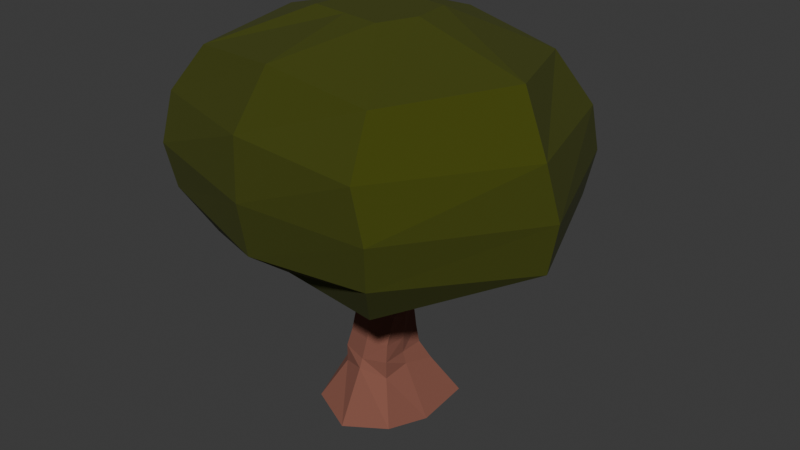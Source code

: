# Source: tree.blend  (saved by Blender 4.2.66; exported with 4.5.12 LTS)
import bpy
from mathutils import Matrix  # noqa: F401  (used for matrix-valued properties, if any)

bpy.ops.wm.read_factory_settings(use_empty=True)
scene = bpy.context.scene
scene.name = 'Scene'

# ---- collections
col_collection = bpy.data.collections.new('Collection'); scene.collection.children.link(col_collection)

# ---- materials (node trees are filled in below, after node groups)
mat_bark = bpy.data.materials.new('Bark')
mat_leaves = bpy.data.materials.new('Leaves')
mat_leaves.alpha_threshold = 0.0
mat_leaves.roughness = 0.5
mat_leaves.line_color = (0.0, 0.0, 0.0, 1.0)

# ---- material node trees
mat_bark.use_nodes = True; mat_bark.node_tree.nodes.clear()
_N = mat_bark.node_tree.nodes; _L = mat_bark.node_tree.links
n0 = _N.new('ShaderNodeBsdfPrincipled'); n0.name = 'Principled BSDF'; n0.location = (10, 300)
n0.inputs[0].default_value = (0.2311, 0.08481, 0.05794, 1.0)
n0.inputs[2].default_value = 1.0
n1 = _N.new('ShaderNodeOutputMaterial'); n1.name = 'Material Output'; n1.location = (300, 300)
_L.new(n0.outputs[0], n1.inputs[0])
n1.is_active_output = True
mat_leaves.use_nodes = True; mat_leaves.node_tree.nodes.clear()
_N = mat_leaves.node_tree.nodes; _L = mat_leaves.node_tree.links
n0 = _N.new('ShaderNodeOutputMaterial'); n0.name = 'Material Output'; n0.location = (300, 300)
n1 = _N.new('ShaderNodeBsdfPrincipled'); n1.name = 'Principled BSDF'; n1.location = (10, 300)
n1.inputs[0].default_value = (0.05068, 0.05972, 0.0, 1.0)
n1.inputs[2].default_value = 1.0
n1.inputs[3].default_value = 1.45
_L.new(n1.outputs[0], n0.inputs[0])
n0.is_active_output = True

# ---- world
world_world = bpy.data.worlds.new('World'); scene.world = world_world
world_world.use_nodes = True; world_world.node_tree.nodes.clear()
_N = world_world.node_tree.nodes; _L = world_world.node_tree.links
n0 = _N.new('ShaderNodeOutputWorld'); n0.name = 'World Output'; n0.location = (300, 300)
n1 = _N.new('ShaderNodeBackground'); n1.name = 'Background'; n1.location = (10, 300)
n1.inputs[0].default_value = (0.05088, 0.05088, 0.05088, 1.0)
_L.new(n1.outputs[0], n0.inputs[0])
n0.is_active_output = True
world_world.color = (0.05088, 0.05088, 0.05088)
world_world.sun_shadow_jitter_overblur = 0.0

# ---- meshes
me_cube_001 = bpy.data.meshes.new('Cube.001')
me_cube_001.from_pydata([(-1.548, -1.548, -1.0), (-0.8699, -0.8707, 1.007), (-1.548, 1.548, -1.0), (-0.8699, 0.876, 1.007), (1.548, -1.548, -1.0), (0.8768, -0.8707, 1.007), (1.952, 1.806, -1.0), (0.8768, 0.876, 1.007), (-1.019, -0.9954, 4.136), (-1.019, 0.9967, 4.136), (0.973, 0.9967, 4.136), (0.973, -0.9954, 4.136), (-0.8699, -0.8707, 0.3779), (-0.8699, 0.876, 0.3779), (1.23, 1.102, 0.3779), (0.8768, -0.8707, 0.3779), (0.0, 2.174, -1.259), (0.003461, 1.217, 1.007), (0.0, -2.174, -1.259), (-0.004862, -1.076, 0.9115), (-0.02301, 0.9967, 4.136), (-0.02301, -0.9954, 4.136), (0.003461, -1.224, 0.6039), (0.003461, 1.229, 0.6039), (-2.174, 0.0, -1.259), (-0.8699, 0.002659, 1.007), (1.925, 0.0, -1.259), (0.8768, 0.002659, 1.007), (-1.019, 0.0006399, 4.136), (1.233, 0.0006399, 4.136), (1.012, 0.002659, 0.6039), (-1.223, 0.002659, 0.6039), (-4.204, 0.4726, 12.05), (0.0, 0.0, -1.0), (0.7775, 0.8374, 1.625), (0.8383, -0.7721, 1.598), (-0.701, -0.7883, 1.67), (-0.76, 0.6961, 1.736), (0.0444, 1.153, 1.763), (0.1086, -0.9488, 1.694), (-0.7296, -0.1086, 1.723), (0.8959, 0.03262, 1.612), (0.7275, 0.7249, 2.678), (-0.5283, -0.7249, 2.637), (-0.09834, 1.115, 2.664), (0.102, -0.8121, 2.764), (-0.6266, -0.09809, 2.644), (0.9265, 0.09809, 2.671), (0.9242, -0.5287, 2.665), (-0.725, 0.5287, 2.651), (0.6522, 0.5951, 3.741), (-0.6522, -0.5951, 3.728), (0.02855, 0.7986, 3.736), (-0.02855, -0.6237, 3.732), (-0.6237, 0.02863, 3.73), (0.7244, -0.02863, 3.739), (0.5951, -0.6524, 3.737), (-0.5951, 0.6524, 3.732), (-3.821, 0.506, 5.177), (-3.33, 4.225, 5.177), (0.389, 3.734, 5.177), (4.108, 3.243, 5.177), (4.589, -0.6046, 5.177), (3.126, -4.195, 5.177), (-0.5932, -3.704, 5.177), (-4.312, -3.213, 5.177), (-1.357, 0.1806, 12.85), (-3.33, 4.225, 11.54), (0.362, 3.982, 12.04), (4.108, 3.243, 11.54), (5.603, -0.5811, 11.84), (3.126, -4.195, 11.54), (-0.5603, -4.205, 11.99), (-4.312, -3.213, 11.54), (-0.7698, -5.471, 8.122), (-1.182, 1.505, 12.85), (0.1423, 1.33, 12.85), (1.467, 1.155, 12.85), (1.638, -0.2149, 12.85), (1.117, -1.494, 12.85), (-0.2075, -1.319, 12.85), (-1.532, -1.144, 12.85), (-0.03255, 0.005719, 12.85), (4.021, -5.404, 8.278), (-5.544, 0.6495, 8.102), (-5.561, -4.139, 8.278), (0.4903, 5.279, 8.107), (5.287, 4.178, 8.278), (7.083, -0.7766, 8.174), (-4.295, 5.443, 8.278), (3.553, -5.369, 9.909), (-5.525, -3.655, 9.909), (0.7703, 4.984, 10.07), (-3.811, 5.422, 9.909), (-1.026, -5.164, 10.06), (-5.228, 0.9296, 10.08), (5.267, 3.709, 9.909), (6.735, -1.086, 10.01), (-0.7227, -5.187, 6.304), (-5.242, 0.6097, 6.247), (5.022, 3.968, 6.746), (6.751, -0.7326, 6.452), (3.82, -5.132, 6.746), (-5.28, -3.931, 6.746), (0.4615, 4.988, 6.261), (-4.078, 5.169, 6.746)], [], [(31, 25, 3, 13), (23, 17, 7, 14), (30, 27, 5, 15), (22, 19, 1, 12), (33, 26, 4, 18), (55, 50, 10, 29), (9, 28, 58, 59), (54, 51, 8, 28), (53, 56, 11, 21), (52, 57, 9, 20), (18, 22, 12, 0), (26, 30, 15, 4), (16, 23, 14, 6), (24, 31, 13, 2), (2, 13, 23, 16), (4, 15, 22, 18), (50, 52, 20, 10), (51, 53, 21, 8), (11, 29, 62, 63), (24, 33, 18, 0), (15, 5, 19, 22), (13, 3, 17, 23), (2, 16, 33, 24), (29, 10, 61, 62), (0, 12, 31, 24), (6, 14, 30, 26), (57, 54, 28, 9), (21, 11, 63, 64), (56, 55, 29, 11), (16, 6, 26, 33), (14, 7, 27, 30), (12, 1, 25, 31), (5, 27, 41, 35), (3, 25, 40, 37), (1, 19, 39, 36), (7, 17, 38, 34), (17, 3, 37, 38), (19, 5, 35, 39), (25, 1, 36, 40), (27, 7, 34, 41), (35, 41, 47, 48), (37, 40, 46, 49), (36, 39, 45, 43), (34, 38, 44, 42), (38, 37, 49, 44), (39, 35, 48, 45), (40, 36, 43, 46), (41, 34, 42, 47), (48, 47, 55, 56), (49, 46, 54, 57), (43, 45, 53, 51), (42, 44, 52, 50), (44, 49, 57, 52), (45, 48, 56, 53), (46, 43, 51, 54), (47, 42, 50, 55), (96, 92, 68, 69), (91, 94, 72, 73), (94, 90, 71, 72), (95, 91, 73, 32), (20, 9, 59, 60), (28, 8, 65, 58), (8, 21, 64, 65), (10, 20, 60, 61), (32, 73, 81, 66), (67, 32, 66, 75), (71, 70, 78, 79), (68, 67, 75, 76), (97, 96, 69, 70), (92, 93, 67, 68), (90, 97, 70, 71), (93, 95, 32, 67), (82, 66, 81, 80), (78, 82, 80, 79), (77, 76, 82, 78), (76, 75, 66, 82), (72, 71, 79, 80), (73, 72, 80, 81), (69, 68, 76, 77), (70, 69, 77, 78), (105, 99, 84, 89), (102, 101, 88, 83), (104, 105, 89, 86), (101, 100, 87, 88), (99, 103, 85, 84), (98, 102, 83, 74), (103, 98, 74, 85), (100, 104, 86, 87), (89, 84, 95, 93), (83, 88, 97, 90), (86, 89, 93, 92), (88, 87, 96, 97), (84, 85, 91, 95), (74, 83, 90, 94), (85, 74, 94, 91), (87, 86, 92, 96), (61, 60, 104, 100), (65, 64, 98, 103), (64, 63, 102, 98), (58, 65, 103, 99), (62, 61, 100, 101), (60, 59, 105, 104), (63, 62, 101, 102), (59, 58, 99, 105)])
me_cube_001.polygons.foreach_set('material_index', [0, 0, 0, 0, 0, 0, 1, 0, 0, 0, 0, 0, 0, 0, 0, 0, 0, 0, 1, 0, 0, 0, 0, 1, 0, 0, 0, 1, 0, 0, 0, 0, 0, 0, 0, 0, 0, 0, 0, 0, 0, 0, 0, 0, 0, 0, 0, 0, 0, 0, 0, 0, 0, 0, 0, 0, 1, 1, 1, 1, 1, 1, 1, 1, 1, 1, 1, 1, 1, 1, 1, 1, 1, 1, 1, 1, 1, 1, 1, 1, 1, 1, 1, 1, 1, 1, 1, 1, 1, 1, 1, 1, 1, 1, 1, 1, 1, 1, 1, 1, 1, 1, 1, 1])
_uv = me_cube_001.uv_layers.new(name='UVMap')
_uv.uv.foreach_set('vector', [0.535, 0.125, 0.625, 0.125, 0.625, 0.25, 0.535, 0.25, 0.535, 0.375, 0.625, 0.375, 0.625, 0.5, 0.535, 0.5, 0.535, 0.625, 0.625, 0.625, 0.625, 0.75, 0.535, 0.75, 0.535, 0.875, 0.625, 0.875, 0.625, 1.0, 0.535, 1.0, 0.25, 0.625, 0.375, 0.625, 0.375, 0.75, 0.25, 0.75, 0.625, 0.625, 0.625, 0.5, 0.625, 0.5, 0.625, 0.625, 0.625, 0.25, 0.625, 0.125, 0.625, 0.125, 0.625, 0.25, 0.625, 0.125, 0.625, 0.0, 0.625, 0.0, 0.625, 0.125, 0.625, 0.875, 0.625, 0.75, 0.625, 0.75, 0.625, 0.875, 0.625, 0.375, 0.625, 0.25, 0.625, 0.25, 0.625, 0.375, 0.375, 0.875, 0.535, 0.875, 0.535, 1.0, 0.375, 1.0, 0.375, 0.625, 0.535, 0.625, 0.535, 0.75, 0.375, 0.75, 0.375, 0.375, 0.535, 0.375, 0.535, 0.5, 0.375, 0.5, 0.375, 0.125, 0.535, 0.125, 0.535, 0.25, 0.375, 0.25, 0.375, 0.25, 0.535, 0.25, 0.535, 0.375, 0.375, 0.375, 0.375, 0.75, 0.535, 0.75, 0.535, 0.875, 0.375, 0.875, 0.625, 0.5, 0.625, 0.375, 0.625, 0.375, 0.625, 0.5, 0.625, 1.0, 0.625, 0.875, 0.625, 0.875, 0.625, 1.0, 0.625, 0.75, 0.625, 0.625, 0.625, 0.625, 0.625, 0.75, 0.125, 0.625, 0.25, 0.625, 0.25, 0.75, 0.125, 0.75, 0.535, 0.75, 0.625, 0.75, 0.625, 0.875, 0.535, 0.875, 0.535, 0.25, 0.625, 0.25, 0.625, 0.375, 0.535, 0.375, 0.125, 0.5, 0.25, 0.5, 0.25, 0.625, 0.125, 0.625, 0.625, 0.625, 0.625, 0.5, 0.625, 0.5, 0.625, 0.625, 0.375, 0.0, 0.535, 0.0, 0.535, 0.125, 0.375, 0.125, 0.375, 0.5, 0.535, 0.5, 0.535, 0.625, 0.375, 0.625, 0.625, 0.25, 0.625, 0.125, 0.625, 0.125, 0.625, 0.25, 0.625, 0.875, 0.625, 0.75, 0.625, 0.75, 0.625, 0.875, 0.625, 0.75, 0.625, 0.625, 0.625, 0.625, 0.625, 0.75, 0.25, 0.5, 0.375, 0.5, 0.375, 0.625, 0.25, 0.625, 0.535, 0.5, 0.625, 0.5, 0.625, 0.625, 0.535, 0.625, 0.535, 0.0, 0.625, 0.0, 0.625, 0.125, 0.535, 0.125, 0.625, 0.75, 0.625, 0.625, 0.625, 0.625, 0.625, 0.75, 0.625, 0.25, 0.625, 0.125, 0.625, 0.125, 0.625, 0.25, 0.625, 1.0, 0.625, 0.875, 0.625, 0.875, 0.625, 1.0, 0.625, 0.5, 0.625, 0.375, 0.625, 0.375, 0.625, 0.5, 0.625, 0.375, 0.625, 0.25, 0.625, 0.25, 0.625, 0.375, 0.625, 0.875, 0.625, 0.75, 0.625, 0.75, 0.625, 0.875, 0.625, 0.125, 0.625, 0.0, 0.625, 0.0, 0.625, 0.125, 0.625, 0.625, 0.625, 0.5, 0.625, 0.5, 0.625, 0.625, 0.625, 0.75, 0.625, 0.625, 0.625, 0.625, 0.625, 0.75, 0.625, 0.25, 0.625, 0.125, 0.625, 0.125, 0.625, 0.25, 0.625, 1.0, 0.625, 0.875, 0.625, 0.875, 0.625, 1.0, 0.625, 0.5, 0.625, 0.375, 0.625, 0.375, 0.625, 0.5, 0.625, 0.375, 0.625, 0.25, 0.625, 0.25, 0.625, 0.375, 0.625, 0.875, 0.625, 0.75, 0.625, 0.75, 0.625, 0.875, 0.625, 0.125, 0.625, 0.0, 0.625, 0.0, 0.625, 0.125, 0.625, 0.625, 0.625, 0.5, 0.625, 0.5, 0.625, 0.625, 0.625, 0.75, 0.625, 0.625, 0.625, 0.625, 0.625, 0.75, 0.625, 0.25, 0.625, 0.125, 0.625, 0.125, 0.625, 0.25, 0.625, 1.0, 0.625, 0.875, 0.625, 0.875, 0.625, 1.0, 0.625, 0.5, 0.625, 0.375, 0.625, 0.375, 0.625, 0.5, 0.625, 0.375, 0.625, 0.25, 0.625, 0.25, 0.625, 0.375, 0.625, 0.875, 0.625, 0.75, 0.625, 0.75, 0.625, 0.875, 0.625, 0.125, 0.625, 0.0, 0.625, 0.0, 0.625, 0.125, 0.625, 0.625, 0.625, 0.5, 0.625, 0.5, 0.625, 0.625, 0.625, 0.5, 0.625, 0.375, 0.625, 0.375, 0.625, 0.5, 0.625, 1.0, 0.625, 0.875, 0.625, 0.875, 0.625, 1.0, 0.625, 0.875, 0.625, 0.75, 0.625, 0.75, 0.625, 0.875, 0.625, 0.125, 0.625, 0.0, 0.625, 0.0, 0.625, 0.125, 0.625, 0.375, 0.625, 0.25, 0.625, 0.25, 0.625, 0.375, 0.625, 0.125, 0.625, 0.0, 0.625, 0.0, 0.625, 0.125, 0.625, 1.0, 0.625, 0.875, 0.625, 0.875, 0.625, 1.0, 0.625, 0.5, 0.625, 0.375, 0.625, 0.375, 0.625, 0.5, 0.625, 0.125, 0.625, 0.0, 0.625, 0.0, 0.625, 0.125, 0.625, 0.25, 0.625, 0.125, 0.625, 0.125, 0.625, 0.25, 0.625, 0.75, 0.625, 0.625, 0.625, 0.625, 0.625, 0.75, 0.625, 0.375, 0.625, 0.25, 0.625, 0.25, 0.625, 0.375, 0.625, 0.625, 0.625, 0.5, 0.625, 0.5, 0.625, 0.625, 0.625, 0.375, 0.625, 0.25, 0.625, 0.25, 0.625, 0.375, 0.625, 0.75, 0.625, 0.625, 0.625, 0.625, 0.625, 0.75, 0.625, 0.25, 0.625, 0.125, 0.625, 0.125, 0.625, 0.25, 0.75, 0.625, 0.875, 0.625, 0.875, 0.75, 0.75, 0.75, 0.625, 0.625, 0.75, 0.625, 0.75, 0.75, 0.625, 0.75, 0.625, 0.5, 0.75, 0.5, 0.75, 0.625, 0.625, 0.625, 0.75, 0.5, 0.875, 0.5, 0.875, 0.625, 0.75, 0.625, 0.625, 0.875, 0.625, 0.75, 0.625, 0.75, 0.625, 0.875, 0.625, 1.0, 0.625, 0.875, 0.625, 0.875, 0.625, 1.0, 0.625, 0.5, 0.625, 0.375, 0.625, 0.375, 0.625, 0.5, 0.625, 0.625, 0.625, 0.5, 0.625, 0.5, 0.625, 0.625, 0.625, 0.25, 0.625, 0.125, 0.625, 0.125, 0.625, 0.25, 0.625, 0.75, 0.625, 0.625, 0.625, 0.625, 0.625, 0.75, 0.625, 0.375, 0.625, 0.25, 0.625, 0.25, 0.625, 0.375, 0.625, 0.625, 0.625, 0.5, 0.625, 0.5, 0.625, 0.625, 0.625, 0.125, 0.625, 0.0, 0.625, 0.0, 0.625, 0.125, 0.625, 0.875, 0.625, 0.75, 0.625, 0.75, 0.625, 0.875, 0.625, 1.0, 0.625, 0.875, 0.625, 0.875, 0.625, 1.0, 0.625, 0.5, 0.625, 0.375, 0.625, 0.375, 0.625, 0.5, 0.625, 0.25, 0.625, 0.125, 0.625, 0.125, 0.625, 0.25, 0.625, 0.75, 0.625, 0.625, 0.625, 0.625, 0.625, 0.75, 0.625, 0.375, 0.625, 0.25, 0.625, 0.25, 0.625, 0.375, 0.625, 0.625, 0.625, 0.5, 0.625, 0.5, 0.625, 0.625, 0.625, 0.125, 0.625, 0.0, 0.625, 0.0, 0.625, 0.125, 0.625, 0.875, 0.625, 0.75, 0.625, 0.75, 0.625, 0.875, 0.625, 1.0, 0.625, 0.875, 0.625, 0.875, 0.625, 1.0, 0.625, 0.5, 0.625, 0.375, 0.625, 0.375, 0.625, 0.5, 0.625, 0.5, 0.625, 0.375, 0.625, 0.375, 0.625, 0.5, 0.625, 1.0, 0.625, 0.875, 0.625, 0.875, 0.625, 1.0, 0.625, 0.875, 0.625, 0.75, 0.625, 0.75, 0.625, 0.875, 0.625, 0.125, 0.625, 0.0, 0.625, 0.0, 0.625, 0.125, 0.625, 0.625, 0.625, 0.5, 0.625, 0.5, 0.625, 0.625, 0.625, 0.375, 0.625, 0.25, 0.625, 0.25, 0.625, 0.375, 0.625, 0.75, 0.625, 0.625, 0.625, 0.625, 0.625, 0.75, 0.625, 0.25, 0.625, 0.125, 0.625, 0.125, 0.625, 0.25])
me_cube_001.materials.append(mat_bark)
me_cube_001.materials.append(mat_leaves)
me_cube_001.update()

# ---- objects
ob_cube = bpy.data.objects.new('Cube', me_cube_001)

# ---- transforms, parenting, visibility, modifiers, constraints
ob_cube.location = (0.0, 0.0, 0.1654)
ob_cube.scale = (0.17, 0.17, 0.17)

# ---- collection membership
col_collection.objects.link(ob_cube)

# ---- scene / render settings (as saved in the file)
scene.frame_start = 1; scene.frame_end = 250; scene.frame_set(1)
scene.render.engine = 'BLENDER_EEVEE_NEXT'
bpy.context.view_layer.update()

# ---- added for rendering (the .blend has no active camera and no usable light): camera, sun
cam_auto = bpy.data.cameras.new('AutoCamera')
cam_auto.lens = 50.0
cam_auto.sensor_width = 36.0
cam_auto.clip_end = 1000.0
ob_auto_camera = bpy.data.objects.new('AutoCamera', cam_auto)
scene.collection.objects.link(ob_auto_camera)
ob_auto_camera.location = (3.56974, -4.13074, 3.90343)
ob_auto_camera.rotation_euler = (1.09748, -7.21219e-08, 0.694738)
scene.camera = ob_auto_camera
light_auto_sun = bpy.data.lights.new('AutoSun', 'SUN')
light_auto_sun.energy = 3.0
light_auto_sun.angle = 0.0523599
ob_auto_sun = bpy.data.objects.new('AutoSun', light_auto_sun)
scene.collection.objects.link(ob_auto_sun)
ob_auto_sun.rotation_euler = (0.872665, 0.174533, 0.523599)
bpy.context.view_layer.update()
